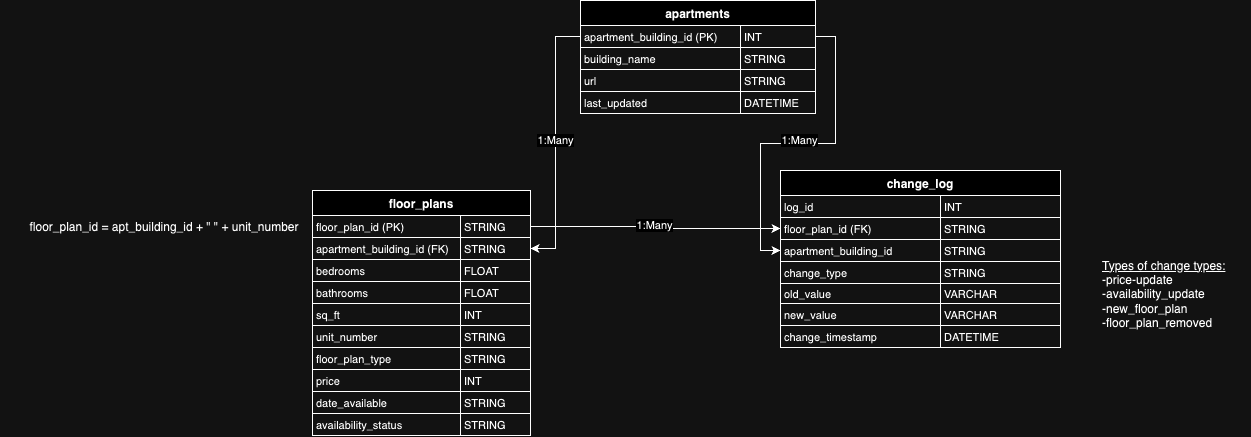

The diagram above was exported from draw.io. Its source (the exported page's mxGraphModel, read from the mxfile embedded in the PNG):
<mxGraphModel dx="1694" dy="468" grid="1" gridSize="10" guides="1" tooltips="1" connect="1" arrows="1" fold="1" page="1" pageScale="1" pageWidth="850" pageHeight="1100" math="0" shadow="0">
  <root>
    <mxCell id="0" />
    <mxCell id="1" parent="0" />
    <mxCell id="21" value="floor_plans" style="shape=table;startSize=25;container=1;collapsible=0;childLayout=tableLayout;fixedRows=1;rowLines=1;fontStyle=1;align=center;resizeLast=1;" parent="1" vertex="1">
      <mxGeometry x="12" y="220" width="218" height="245" as="geometry" />
    </mxCell>
    <mxCell id="22" style="shape=tableRow;horizontal=0;startSize=0;swimlaneHead=0;swimlaneBody=0;fillColor=none;collapsible=0;dropTarget=0;points=[[0,0.5],[1,0.5]];portConstraint=eastwest;top=0;left=0;right=0;bottom=0;" parent="21" vertex="1">
      <mxGeometry y="25" width="218" height="22" as="geometry" />
    </mxCell>
    <mxCell id="23" value="floor_plan_id (PK)" style="shape=partialRectangle;connectable=0;fillColor=none;top=0;left=0;bottom=0;right=0;align=left;spacingLeft=2;overflow=hidden;fontSize=11;" parent="22" vertex="1">
      <mxGeometry width="148" height="22" as="geometry">
        <mxRectangle width="148" height="22" as="alternateBounds" />
      </mxGeometry>
    </mxCell>
    <mxCell id="24" value="STRING" style="shape=partialRectangle;connectable=0;fillColor=none;top=0;left=0;bottom=0;right=0;align=left;spacingLeft=2;overflow=hidden;fontSize=11;" parent="22" vertex="1">
      <mxGeometry x="148" width="70" height="22" as="geometry">
        <mxRectangle width="70" height="22" as="alternateBounds" />
      </mxGeometry>
    </mxCell>
    <mxCell id="25" style="shape=tableRow;horizontal=0;startSize=0;swimlaneHead=0;swimlaneBody=0;fillColor=none;collapsible=0;dropTarget=0;points=[[0,0.5],[1,0.5]];portConstraint=eastwest;top=0;left=0;right=0;bottom=0;" parent="21" vertex="1">
      <mxGeometry y="47" width="218" height="22" as="geometry" />
    </mxCell>
    <mxCell id="26" value="apartment_building_id (FK)" style="shape=partialRectangle;connectable=0;fillColor=none;top=0;left=0;bottom=0;right=0;align=left;spacingLeft=2;overflow=hidden;fontSize=11;" parent="25" vertex="1">
      <mxGeometry width="148" height="22" as="geometry">
        <mxRectangle width="148" height="22" as="alternateBounds" />
      </mxGeometry>
    </mxCell>
    <mxCell id="27" value="STRING" style="shape=partialRectangle;connectable=0;fillColor=none;top=0;left=0;bottom=0;right=0;align=left;spacingLeft=2;overflow=hidden;fontSize=11;" parent="25" vertex="1">
      <mxGeometry x="148" width="70" height="22" as="geometry">
        <mxRectangle width="70" height="22" as="alternateBounds" />
      </mxGeometry>
    </mxCell>
    <mxCell id="28" style="shape=tableRow;horizontal=0;startSize=0;swimlaneHead=0;swimlaneBody=0;fillColor=none;collapsible=0;dropTarget=0;points=[[0,0.5],[1,0.5]];portConstraint=eastwest;top=0;left=0;right=0;bottom=0;" parent="21" vertex="1">
      <mxGeometry y="69" width="218" height="22" as="geometry" />
    </mxCell>
    <mxCell id="29" value="bedrooms" style="shape=partialRectangle;connectable=0;fillColor=none;top=0;left=0;bottom=0;right=0;align=left;spacingLeft=2;overflow=hidden;fontSize=11;" parent="28" vertex="1">
      <mxGeometry width="148" height="22" as="geometry">
        <mxRectangle width="148" height="22" as="alternateBounds" />
      </mxGeometry>
    </mxCell>
    <mxCell id="30" value="FLOAT" style="shape=partialRectangle;connectable=0;fillColor=none;top=0;left=0;bottom=0;right=0;align=left;spacingLeft=2;overflow=hidden;fontSize=11;" parent="28" vertex="1">
      <mxGeometry x="148" width="70" height="22" as="geometry">
        <mxRectangle width="70" height="22" as="alternateBounds" />
      </mxGeometry>
    </mxCell>
    <mxCell id="31" style="shape=tableRow;horizontal=0;startSize=0;swimlaneHead=0;swimlaneBody=0;fillColor=none;collapsible=0;dropTarget=0;points=[[0,0.5],[1,0.5]];portConstraint=eastwest;top=0;left=0;right=0;bottom=0;" parent="21" vertex="1">
      <mxGeometry y="91" width="218" height="22" as="geometry" />
    </mxCell>
    <mxCell id="32" value="bathrooms" style="shape=partialRectangle;connectable=0;fillColor=none;top=0;left=0;bottom=0;right=0;align=left;spacingLeft=2;overflow=hidden;fontSize=11;" parent="31" vertex="1">
      <mxGeometry width="148" height="22" as="geometry">
        <mxRectangle width="148" height="22" as="alternateBounds" />
      </mxGeometry>
    </mxCell>
    <mxCell id="33" value="FLOAT" style="shape=partialRectangle;connectable=0;fillColor=none;top=0;left=0;bottom=0;right=0;align=left;spacingLeft=2;overflow=hidden;fontSize=11;" parent="31" vertex="1">
      <mxGeometry x="148" width="70" height="22" as="geometry">
        <mxRectangle width="70" height="22" as="alternateBounds" />
      </mxGeometry>
    </mxCell>
    <mxCell id="34" style="shape=tableRow;horizontal=0;startSize=0;swimlaneHead=0;swimlaneBody=0;fillColor=none;collapsible=0;dropTarget=0;points=[[0,0.5],[1,0.5]];portConstraint=eastwest;top=0;left=0;right=0;bottom=0;" parent="21" vertex="1">
      <mxGeometry y="113" width="218" height="22" as="geometry" />
    </mxCell>
    <mxCell id="35" value="sq_ft" style="shape=partialRectangle;connectable=0;fillColor=none;top=0;left=0;bottom=0;right=0;align=left;spacingLeft=2;overflow=hidden;fontSize=11;" parent="34" vertex="1">
      <mxGeometry width="148" height="22" as="geometry">
        <mxRectangle width="148" height="22" as="alternateBounds" />
      </mxGeometry>
    </mxCell>
    <mxCell id="36" value="INT" style="shape=partialRectangle;connectable=0;fillColor=none;top=0;left=0;bottom=0;right=0;align=left;spacingLeft=2;overflow=hidden;fontSize=11;" parent="34" vertex="1">
      <mxGeometry x="148" width="70" height="22" as="geometry">
        <mxRectangle width="70" height="22" as="alternateBounds" />
      </mxGeometry>
    </mxCell>
    <mxCell id="yaPR_I9bu0ACpB8PRN92-76" style="shape=tableRow;horizontal=0;startSize=0;swimlaneHead=0;swimlaneBody=0;fillColor=none;collapsible=0;dropTarget=0;points=[[0,0.5],[1,0.5]];portConstraint=eastwest;top=0;left=0;right=0;bottom=0;" vertex="1" parent="21">
      <mxGeometry y="135" width="218" height="22" as="geometry" />
    </mxCell>
    <mxCell id="yaPR_I9bu0ACpB8PRN92-77" value="unit_number" style="shape=partialRectangle;connectable=0;fillColor=none;top=0;left=0;bottom=0;right=0;align=left;spacingLeft=2;overflow=hidden;fontSize=11;" vertex="1" parent="yaPR_I9bu0ACpB8PRN92-76">
      <mxGeometry width="148" height="22" as="geometry">
        <mxRectangle width="148" height="22" as="alternateBounds" />
      </mxGeometry>
    </mxCell>
    <mxCell id="yaPR_I9bu0ACpB8PRN92-78" value="STRING" style="shape=partialRectangle;connectable=0;fillColor=none;top=0;left=0;bottom=0;right=0;align=left;spacingLeft=2;overflow=hidden;fontSize=11;" vertex="1" parent="yaPR_I9bu0ACpB8PRN92-76">
      <mxGeometry x="148" width="70" height="22" as="geometry">
        <mxRectangle width="70" height="22" as="alternateBounds" />
      </mxGeometry>
    </mxCell>
    <mxCell id="yaPR_I9bu0ACpB8PRN92-84" style="shape=tableRow;horizontal=0;startSize=0;swimlaneHead=0;swimlaneBody=0;fillColor=none;collapsible=0;dropTarget=0;points=[[0,0.5],[1,0.5]];portConstraint=eastwest;top=0;left=0;right=0;bottom=0;" vertex="1" parent="21">
      <mxGeometry y="157" width="218" height="22" as="geometry" />
    </mxCell>
    <mxCell id="yaPR_I9bu0ACpB8PRN92-85" value="floor_plan_type" style="shape=partialRectangle;connectable=0;fillColor=none;top=0;left=0;bottom=0;right=0;align=left;spacingLeft=2;overflow=hidden;fontSize=11;" vertex="1" parent="yaPR_I9bu0ACpB8PRN92-84">
      <mxGeometry width="148" height="22" as="geometry">
        <mxRectangle width="148" height="22" as="alternateBounds" />
      </mxGeometry>
    </mxCell>
    <mxCell id="yaPR_I9bu0ACpB8PRN92-86" value="STRING" style="shape=partialRectangle;connectable=0;fillColor=none;top=0;left=0;bottom=0;right=0;align=left;spacingLeft=2;overflow=hidden;fontSize=11;" vertex="1" parent="yaPR_I9bu0ACpB8PRN92-84">
      <mxGeometry x="148" width="70" height="22" as="geometry">
        <mxRectangle width="70" height="22" as="alternateBounds" />
      </mxGeometry>
    </mxCell>
    <mxCell id="yaPR_I9bu0ACpB8PRN92-87" style="shape=tableRow;horizontal=0;startSize=0;swimlaneHead=0;swimlaneBody=0;fillColor=none;collapsible=0;dropTarget=0;points=[[0,0.5],[1,0.5]];portConstraint=eastwest;top=0;left=0;right=0;bottom=0;" vertex="1" parent="21">
      <mxGeometry y="179" width="218" height="22" as="geometry" />
    </mxCell>
    <mxCell id="yaPR_I9bu0ACpB8PRN92-88" value="price" style="shape=partialRectangle;connectable=0;fillColor=none;top=0;left=0;bottom=0;right=0;align=left;spacingLeft=2;overflow=hidden;fontSize=11;" vertex="1" parent="yaPR_I9bu0ACpB8PRN92-87">
      <mxGeometry width="148" height="22" as="geometry">
        <mxRectangle width="148" height="22" as="alternateBounds" />
      </mxGeometry>
    </mxCell>
    <mxCell id="yaPR_I9bu0ACpB8PRN92-89" value="INT" style="shape=partialRectangle;connectable=0;fillColor=none;top=0;left=0;bottom=0;right=0;align=left;spacingLeft=2;overflow=hidden;fontSize=11;" vertex="1" parent="yaPR_I9bu0ACpB8PRN92-87">
      <mxGeometry x="148" width="70" height="22" as="geometry">
        <mxRectangle width="70" height="22" as="alternateBounds" />
      </mxGeometry>
    </mxCell>
    <mxCell id="yaPR_I9bu0ACpB8PRN92-90" style="shape=tableRow;horizontal=0;startSize=0;swimlaneHead=0;swimlaneBody=0;fillColor=none;collapsible=0;dropTarget=0;points=[[0,0.5],[1,0.5]];portConstraint=eastwest;top=0;left=0;right=0;bottom=0;" vertex="1" parent="21">
      <mxGeometry y="201" width="218" height="22" as="geometry" />
    </mxCell>
    <mxCell id="yaPR_I9bu0ACpB8PRN92-91" value="date_available" style="shape=partialRectangle;connectable=0;fillColor=none;top=0;left=0;bottom=0;right=0;align=left;spacingLeft=2;overflow=hidden;fontSize=11;" vertex="1" parent="yaPR_I9bu0ACpB8PRN92-90">
      <mxGeometry width="148" height="22" as="geometry">
        <mxRectangle width="148" height="22" as="alternateBounds" />
      </mxGeometry>
    </mxCell>
    <mxCell id="yaPR_I9bu0ACpB8PRN92-92" value="STRING" style="shape=partialRectangle;connectable=0;fillColor=none;top=0;left=0;bottom=0;right=0;align=left;spacingLeft=2;overflow=hidden;fontSize=11;" vertex="1" parent="yaPR_I9bu0ACpB8PRN92-90">
      <mxGeometry x="148" width="70" height="22" as="geometry">
        <mxRectangle width="70" height="22" as="alternateBounds" />
      </mxGeometry>
    </mxCell>
    <mxCell id="yaPR_I9bu0ACpB8PRN92-95" style="shape=tableRow;horizontal=0;startSize=0;swimlaneHead=0;swimlaneBody=0;fillColor=none;collapsible=0;dropTarget=0;points=[[0,0.5],[1,0.5]];portConstraint=eastwest;top=0;left=0;right=0;bottom=0;" vertex="1" parent="21">
      <mxGeometry y="223" width="218" height="22" as="geometry" />
    </mxCell>
    <mxCell id="yaPR_I9bu0ACpB8PRN92-96" value="availability_status" style="shape=partialRectangle;connectable=0;fillColor=none;top=0;left=0;bottom=0;right=0;align=left;spacingLeft=2;overflow=hidden;fontSize=11;" vertex="1" parent="yaPR_I9bu0ACpB8PRN92-95">
      <mxGeometry width="148" height="22" as="geometry">
        <mxRectangle width="148" height="22" as="alternateBounds" />
      </mxGeometry>
    </mxCell>
    <mxCell id="yaPR_I9bu0ACpB8PRN92-97" value="STRING" style="shape=partialRectangle;connectable=0;fillColor=none;top=0;left=0;bottom=0;right=0;align=left;spacingLeft=2;overflow=hidden;fontSize=11;" vertex="1" parent="yaPR_I9bu0ACpB8PRN92-95">
      <mxGeometry x="148" width="70" height="22" as="geometry">
        <mxRectangle width="70" height="22" as="alternateBounds" />
      </mxGeometry>
    </mxCell>
    <mxCell id="37" value="change_log" style="shape=table;startSize=25;container=1;collapsible=0;childLayout=tableLayout;fixedRows=1;rowLines=1;fontStyle=1;align=center;resizeLast=1;" parent="1" vertex="1">
      <mxGeometry x="480" y="200" width="280" height="177" as="geometry" />
    </mxCell>
    <mxCell id="38" style="shape=tableRow;horizontal=0;startSize=0;swimlaneHead=0;swimlaneBody=0;fillColor=none;collapsible=0;dropTarget=0;points=[[0,0.5],[1,0.5]];portConstraint=eastwest;top=0;left=0;right=0;bottom=0;" parent="37" vertex="1">
      <mxGeometry y="25" width="280" height="22" as="geometry" />
    </mxCell>
    <mxCell id="39" value="log_id" style="shape=partialRectangle;connectable=0;fillColor=none;top=0;left=0;bottom=0;right=0;align=left;spacingLeft=2;overflow=hidden;fontSize=11;" parent="38" vertex="1">
      <mxGeometry width="160" height="22" as="geometry">
        <mxRectangle width="160" height="22" as="alternateBounds" />
      </mxGeometry>
    </mxCell>
    <mxCell id="40" value="INT" style="shape=partialRectangle;connectable=0;fillColor=none;top=0;left=0;bottom=0;right=0;align=left;spacingLeft=2;overflow=hidden;fontSize=11;" parent="38" vertex="1">
      <mxGeometry x="160" width="120" height="22" as="geometry">
        <mxRectangle width="120" height="22" as="alternateBounds" />
      </mxGeometry>
    </mxCell>
    <mxCell id="41" style="shape=tableRow;horizontal=0;startSize=0;swimlaneHead=0;swimlaneBody=0;fillColor=none;collapsible=0;dropTarget=0;points=[[0,0.5],[1,0.5]];portConstraint=eastwest;top=0;left=0;right=0;bottom=0;" parent="37" vertex="1">
      <mxGeometry y="47" width="280" height="22" as="geometry" />
    </mxCell>
    <mxCell id="42" value="floor_plan_id (FK)" style="shape=partialRectangle;connectable=0;fillColor=none;top=0;left=0;bottom=0;right=0;align=left;spacingLeft=2;overflow=hidden;fontSize=11;" parent="41" vertex="1">
      <mxGeometry width="160" height="22" as="geometry">
        <mxRectangle width="160" height="22" as="alternateBounds" />
      </mxGeometry>
    </mxCell>
    <mxCell id="43" value="STRING" style="shape=partialRectangle;connectable=0;fillColor=none;top=0;left=0;bottom=0;right=0;align=left;spacingLeft=2;overflow=hidden;fontSize=11;" parent="41" vertex="1">
      <mxGeometry x="160" width="120" height="22" as="geometry">
        <mxRectangle width="120" height="22" as="alternateBounds" />
      </mxGeometry>
    </mxCell>
    <mxCell id="44" style="shape=tableRow;horizontal=0;startSize=0;swimlaneHead=0;swimlaneBody=0;fillColor=none;collapsible=0;dropTarget=0;points=[[0,0.5],[1,0.5]];portConstraint=eastwest;top=0;left=0;right=0;bottom=0;" parent="37" vertex="1">
      <mxGeometry y="69" width="280" height="22" as="geometry" />
    </mxCell>
    <mxCell id="45" value="apartment_building_id" style="shape=partialRectangle;connectable=0;fillColor=none;top=0;left=0;bottom=0;right=0;align=left;spacingLeft=2;overflow=hidden;fontSize=11;" parent="44" vertex="1">
      <mxGeometry width="160" height="22" as="geometry">
        <mxRectangle width="160" height="22" as="alternateBounds" />
      </mxGeometry>
    </mxCell>
    <mxCell id="46" value="STRING" style="shape=partialRectangle;connectable=0;fillColor=none;top=0;left=0;bottom=0;right=0;align=left;spacingLeft=2;overflow=hidden;fontSize=11;" parent="44" vertex="1">
      <mxGeometry x="160" width="120" height="22" as="geometry">
        <mxRectangle width="120" height="22" as="alternateBounds" />
      </mxGeometry>
    </mxCell>
    <mxCell id="yaPR_I9bu0ACpB8PRN92-102" style="shape=tableRow;horizontal=0;startSize=0;swimlaneHead=0;swimlaneBody=0;fillColor=none;collapsible=0;dropTarget=0;points=[[0,0.5],[1,0.5]];portConstraint=eastwest;top=0;left=0;right=0;bottom=0;" vertex="1" parent="37">
      <mxGeometry y="91" width="280" height="22" as="geometry" />
    </mxCell>
    <mxCell id="yaPR_I9bu0ACpB8PRN92-103" value="change_type" style="shape=partialRectangle;connectable=0;fillColor=none;top=0;left=0;bottom=0;right=0;align=left;spacingLeft=2;overflow=hidden;fontSize=11;" vertex="1" parent="yaPR_I9bu0ACpB8PRN92-102">
      <mxGeometry width="160" height="22" as="geometry">
        <mxRectangle width="160" height="22" as="alternateBounds" />
      </mxGeometry>
    </mxCell>
    <mxCell id="yaPR_I9bu0ACpB8PRN92-104" value="STRING" style="shape=partialRectangle;connectable=0;fillColor=none;top=0;left=0;bottom=0;right=0;align=left;spacingLeft=2;overflow=hidden;fontSize=11;" vertex="1" parent="yaPR_I9bu0ACpB8PRN92-102">
      <mxGeometry x="160" width="120" height="22" as="geometry">
        <mxRectangle width="120" height="22" as="alternateBounds" />
      </mxGeometry>
    </mxCell>
    <mxCell id="yaPR_I9bu0ACpB8PRN92-105" style="shape=tableRow;horizontal=0;startSize=0;swimlaneHead=0;swimlaneBody=0;fillColor=none;collapsible=0;dropTarget=0;points=[[0,0.5],[1,0.5]];portConstraint=eastwest;top=0;left=0;right=0;bottom=0;" vertex="1" parent="37">
      <mxGeometry y="113" width="280" height="20" as="geometry" />
    </mxCell>
    <mxCell id="yaPR_I9bu0ACpB8PRN92-106" value="old_value" style="shape=partialRectangle;connectable=0;fillColor=none;top=0;left=0;bottom=0;right=0;align=left;spacingLeft=2;overflow=hidden;fontSize=11;" vertex="1" parent="yaPR_I9bu0ACpB8PRN92-105">
      <mxGeometry width="160" height="20" as="geometry">
        <mxRectangle width="160" height="20" as="alternateBounds" />
      </mxGeometry>
    </mxCell>
    <mxCell id="yaPR_I9bu0ACpB8PRN92-107" value="VARCHAR" style="shape=partialRectangle;connectable=0;fillColor=none;top=0;left=0;bottom=0;right=0;align=left;spacingLeft=2;overflow=hidden;fontSize=11;" vertex="1" parent="yaPR_I9bu0ACpB8PRN92-105">
      <mxGeometry x="160" width="120" height="20" as="geometry">
        <mxRectangle width="120" height="20" as="alternateBounds" />
      </mxGeometry>
    </mxCell>
    <mxCell id="50" style="shape=tableRow;horizontal=0;startSize=0;swimlaneHead=0;swimlaneBody=0;fillColor=none;collapsible=0;dropTarget=0;points=[[0,0.5],[1,0.5]];portConstraint=eastwest;top=0;left=0;right=0;bottom=0;" parent="37" vertex="1">
      <mxGeometry y="133" width="280" height="22" as="geometry" />
    </mxCell>
    <mxCell id="51" value="new_value" style="shape=partialRectangle;connectable=0;fillColor=none;top=0;left=0;bottom=0;right=0;align=left;spacingLeft=2;overflow=hidden;fontSize=11;" parent="50" vertex="1">
      <mxGeometry width="160" height="22" as="geometry">
        <mxRectangle width="160" height="22" as="alternateBounds" />
      </mxGeometry>
    </mxCell>
    <mxCell id="52" value="VARCHAR" style="shape=partialRectangle;connectable=0;fillColor=none;top=0;left=0;bottom=0;right=0;align=left;spacingLeft=2;overflow=hidden;fontSize=11;" parent="50" vertex="1">
      <mxGeometry x="160" width="120" height="22" as="geometry">
        <mxRectangle width="120" height="22" as="alternateBounds" />
      </mxGeometry>
    </mxCell>
    <mxCell id="53" style="shape=tableRow;horizontal=0;startSize=0;swimlaneHead=0;swimlaneBody=0;fillColor=none;collapsible=0;dropTarget=0;points=[[0,0.5],[1,0.5]];portConstraint=eastwest;top=0;left=0;right=0;bottom=0;" parent="37" vertex="1">
      <mxGeometry y="155" width="280" height="22" as="geometry" />
    </mxCell>
    <mxCell id="54" value="change_timestamp" style="shape=partialRectangle;connectable=0;fillColor=none;top=0;left=0;bottom=0;right=0;align=left;spacingLeft=2;overflow=hidden;fontSize=11;" parent="53" vertex="1">
      <mxGeometry width="160" height="22" as="geometry">
        <mxRectangle width="160" height="22" as="alternateBounds" />
      </mxGeometry>
    </mxCell>
    <mxCell id="55" value="DATETIME" style="shape=partialRectangle;connectable=0;fillColor=none;top=0;left=0;bottom=0;right=0;align=left;spacingLeft=2;overflow=hidden;fontSize=11;" parent="53" vertex="1">
      <mxGeometry x="160" width="120" height="22" as="geometry">
        <mxRectangle width="120" height="22" as="alternateBounds" />
      </mxGeometry>
    </mxCell>
    <object label="apartments" building_name="STRING" id="2">
      <mxCell style="shape=table;startSize=25;container=1;collapsible=0;childLayout=tableLayout;fixedRows=1;rowLines=1;fontStyle=1;align=center;resizeLast=1;" parent="1" vertex="1">
        <mxGeometry x="280" y="30" width="235" height="113" as="geometry" />
      </mxCell>
    </object>
    <mxCell id="3" style="shape=tableRow;horizontal=0;startSize=0;swimlaneHead=0;swimlaneBody=0;fillColor=none;collapsible=0;dropTarget=0;points=[[0,0.5],[1,0.5]];portConstraint=eastwest;top=0;left=0;right=0;bottom=0;" parent="2" vertex="1">
      <mxGeometry y="25" width="235" height="22" as="geometry" />
    </mxCell>
    <mxCell id="4" value="apartment_building_id (PK)" style="shape=partialRectangle;connectable=0;fillColor=none;top=0;left=0;bottom=0;right=0;align=left;spacingLeft=2;overflow=hidden;fontSize=11;" parent="3" vertex="1">
      <mxGeometry width="160" height="22" as="geometry">
        <mxRectangle width="160" height="22" as="alternateBounds" />
      </mxGeometry>
    </mxCell>
    <mxCell id="5" value="INT" style="shape=partialRectangle;connectable=0;fillColor=none;top=0;left=0;bottom=0;right=0;align=left;spacingLeft=2;overflow=hidden;fontSize=11;" parent="3" vertex="1">
      <mxGeometry x="160" width="75" height="22" as="geometry">
        <mxRectangle width="75" height="22" as="alternateBounds" />
      </mxGeometry>
    </mxCell>
    <mxCell id="6" style="shape=tableRow;horizontal=0;startSize=0;swimlaneHead=0;swimlaneBody=0;fillColor=none;collapsible=0;dropTarget=0;points=[[0,0.5],[1,0.5]];portConstraint=eastwest;top=0;left=0;right=0;bottom=0;" parent="2" vertex="1">
      <mxGeometry y="47" width="235" height="22" as="geometry" />
    </mxCell>
    <mxCell id="7" value="building_name" style="shape=partialRectangle;connectable=0;fillColor=none;top=0;left=0;bottom=0;right=0;align=left;spacingLeft=2;overflow=hidden;fontSize=11;" parent="6" vertex="1">
      <mxGeometry width="160" height="22" as="geometry">
        <mxRectangle width="160" height="22" as="alternateBounds" />
      </mxGeometry>
    </mxCell>
    <mxCell id="8" value="STRING" style="shape=partialRectangle;connectable=0;fillColor=none;top=0;left=0;bottom=0;right=0;align=left;spacingLeft=2;overflow=hidden;fontSize=11;" parent="6" vertex="1">
      <mxGeometry x="160" width="75" height="22" as="geometry">
        <mxRectangle width="75" height="22" as="alternateBounds" />
      </mxGeometry>
    </mxCell>
    <mxCell id="9" style="shape=tableRow;horizontal=0;startSize=0;swimlaneHead=0;swimlaneBody=0;fillColor=none;collapsible=0;dropTarget=0;points=[[0,0.5],[1,0.5]];portConstraint=eastwest;top=0;left=0;right=0;bottom=0;" parent="2" vertex="1">
      <mxGeometry y="69" width="235" height="22" as="geometry" />
    </mxCell>
    <mxCell id="10" value="url" style="shape=partialRectangle;connectable=0;fillColor=none;top=0;left=0;bottom=0;right=0;align=left;spacingLeft=2;overflow=hidden;fontSize=11;" parent="9" vertex="1">
      <mxGeometry width="160" height="22" as="geometry">
        <mxRectangle width="160" height="22" as="alternateBounds" />
      </mxGeometry>
    </mxCell>
    <mxCell id="11" value="STRING" style="shape=partialRectangle;connectable=0;fillColor=none;top=0;left=0;bottom=0;right=0;align=left;spacingLeft=2;overflow=hidden;fontSize=11;" parent="9" vertex="1">
      <mxGeometry x="160" width="75" height="22" as="geometry">
        <mxRectangle width="75" height="22" as="alternateBounds" />
      </mxGeometry>
    </mxCell>
    <mxCell id="12" style="shape=tableRow;horizontal=0;startSize=0;swimlaneHead=0;swimlaneBody=0;fillColor=none;collapsible=0;dropTarget=0;points=[[0,0.5],[1,0.5]];portConstraint=eastwest;top=0;left=0;right=0;bottom=0;" parent="2" vertex="1">
      <mxGeometry y="91" width="235" height="22" as="geometry" />
    </mxCell>
    <mxCell id="13" value="last_updated" style="shape=partialRectangle;connectable=0;fillColor=none;top=0;left=0;bottom=0;right=0;align=left;spacingLeft=2;overflow=hidden;fontSize=11;" parent="12" vertex="1">
      <mxGeometry width="160" height="22" as="geometry">
        <mxRectangle width="160" height="22" as="alternateBounds" />
      </mxGeometry>
    </mxCell>
    <mxCell id="14" value="DATETIME" style="shape=partialRectangle;connectable=0;fillColor=none;top=0;left=0;bottom=0;right=0;align=left;spacingLeft=2;overflow=hidden;fontSize=11;" parent="12" vertex="1">
      <mxGeometry x="160" width="75" height="22" as="geometry">
        <mxRectangle width="75" height="22" as="alternateBounds" />
      </mxGeometry>
    </mxCell>
    <mxCell id="yaPR_I9bu0ACpB8PRN92-83" value="floor_plan_id = apt_building_id + &quot; &quot; + unit_number" style="text;html=1;align=center;verticalAlign=middle;whiteSpace=wrap;rounded=0;" vertex="1" parent="1">
      <mxGeometry x="-300" y="227" width="328" height="60" as="geometry" />
    </mxCell>
    <mxCell id="yaPR_I9bu0ACpB8PRN92-93" style="edgeStyle=orthogonalEdgeStyle;rounded=0;orthogonalLoop=1;jettySize=auto;html=1;exitX=0;exitY=0.5;exitDx=0;exitDy=0;entryX=1;entryY=0.5;entryDx=0;entryDy=0;" edge="1" parent="1" source="3" target="25">
      <mxGeometry relative="1" as="geometry" />
    </mxCell>
    <mxCell id="yaPR_I9bu0ACpB8PRN92-94" value="1:Many" style="edgeLabel;html=1;align=center;verticalAlign=middle;resizable=0;points=[];" vertex="1" connectable="0" parent="yaPR_I9bu0ACpB8PRN92-93">
      <mxGeometry x="-0.0157" relative="1" as="geometry">
        <mxPoint as="offset" />
      </mxGeometry>
    </mxCell>
    <mxCell id="yaPR_I9bu0ACpB8PRN92-98" style="edgeStyle=orthogonalEdgeStyle;rounded=0;orthogonalLoop=1;jettySize=auto;html=1;" edge="1" parent="1" source="22" target="41">
      <mxGeometry relative="1" as="geometry" />
    </mxCell>
    <mxCell id="yaPR_I9bu0ACpB8PRN92-99" value="1:Many" style="edgeLabel;html=1;align=center;verticalAlign=middle;resizable=0;points=[];" vertex="1" connectable="0" parent="yaPR_I9bu0ACpB8PRN92-98">
      <mxGeometry x="-0.0153" y="1" relative="1" as="geometry">
        <mxPoint as="offset" />
      </mxGeometry>
    </mxCell>
    <mxCell id="yaPR_I9bu0ACpB8PRN92-100" style="edgeStyle=orthogonalEdgeStyle;rounded=0;orthogonalLoop=1;jettySize=auto;html=1;" edge="1" parent="1" source="3" target="44">
      <mxGeometry relative="1" as="geometry" />
    </mxCell>
    <mxCell id="yaPR_I9bu0ACpB8PRN92-101" value="1:Many" style="edgeLabel;html=1;align=center;verticalAlign=middle;resizable=0;points=[];" vertex="1" connectable="0" parent="yaPR_I9bu0ACpB8PRN92-100">
      <mxGeometry x="-0.0052" y="-3" relative="1" as="geometry">
        <mxPoint as="offset" />
      </mxGeometry>
    </mxCell>
    <mxCell id="yaPR_I9bu0ACpB8PRN92-108" value="&lt;u&gt;Types of change types:&lt;/u&gt;&lt;div&gt;-price-update&lt;/div&gt;&lt;div&gt;-availability_update&lt;/div&gt;&lt;div&gt;-new_floor_plan&lt;/div&gt;&lt;div&gt;-floor_plan_removed&lt;br&gt;&lt;/div&gt;" style="text;html=1;align=left;verticalAlign=middle;whiteSpace=wrap;rounded=0;" vertex="1" parent="1">
      <mxGeometry x="800" y="269" width="150" height="110" as="geometry" />
    </mxCell>
  </root>
</mxGraphModel>